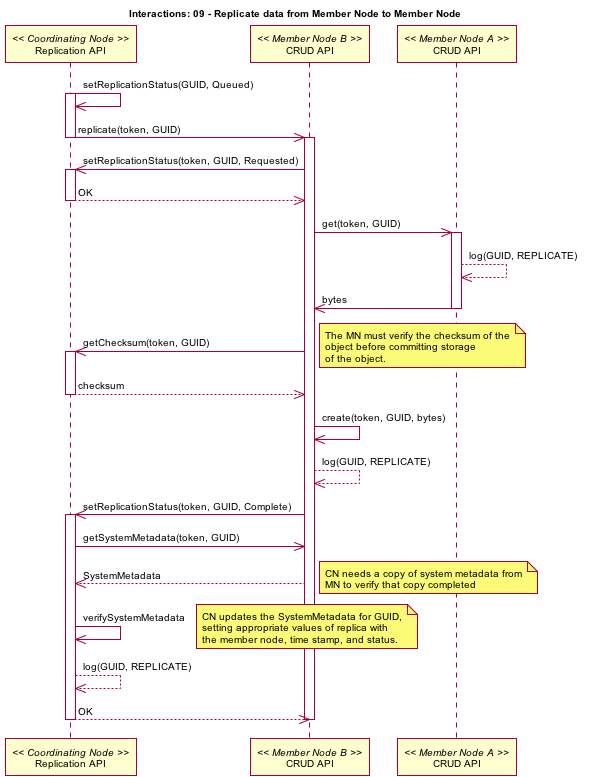

The diagram above was rendered by PlantUML. Its source (embedded in the PNG):
@startuml images/09_interaction.png
skinparam activityFontColor black
skinparam activityFontSize 10
skinparam activityFontName arial
skinparam activityArrowFontColor black
skinparam activityArrowFontSize 10
skinparam activityArrowFontName arial
skinparam classArrowFontColor black
skinparam classArrowFontSize 10
skinparam classArrowFontName arial
skinparam classAttributeFontColor black
skinparam classAttributeFontSize 10
skinparam classAttributeFontName arial
skinparam classFontColor black
skinparam classFontSize 10
skinparam classFontName arial
skinparam componentFontColor black
skinparam componentFontSize 10
skinparam componentFontName arial
skinparam componentArrowFontColor black
skinparam componentArrowFontSize 10
skinparam componentArrowFontName arial
skinparam noteFontColor black
skinparam noteFontSize 10
skinparam noteFontName arial
skinparam packageFontColor black
skinparam packageFontSize 10
skinparam packageFontName arial
skinparam sequenceActorFontColor black
skinparam sequenceActorFontSize 10
skinparam sequenceActorFontName arial
skinparam sequenceArrowFontColor black
skinparam sequenceArrowFontSize 10
skinparam sequenceArrowFontName arial
skinparam sequenceGroupingFontColor black
skinparam sequenceGroupingFontSize 10
skinparam sequenceGroupingFontName arial
skinparam sequenceGroupingHeaderFontColor black
skinparam sequenceGroupingHeaderFontSize 10
skinparam sequenceGroupingHeaderFontName arial
skinparam sequenceParticipantFontColor black
skinparam sequenceParticipantFontSize 10
skinparam sequenceParticipantFontName arial
skinparam sequenceTitleFontColor black
skinparam sequenceTitleFontSize 10
skinparam sequenceTitleFontName arial
skinparam titleFontColor black
skinparam titleFontSize 10
skinparam titleFontName arial
skinparam usecaseFontColor black
skinparam usecaseFontSize 10
skinparam usecaseFontName arial
skinparam usecaseActorFontColor black
skinparam usecaseActorFontSize 10
skinparam usecaseActorFontName arial
skinparam usecaseArrowFontColor black
skinparam usecaseArrowFontSize 10
skinparam usecaseArrowFontName arial
title Interactions: 09 - Replicate data from Member Node to Member Node
participant "Replication API" as c_sync << Coordinating Node >>
participant "CRUD API" as m_crud_b << Member Node B >>
participant "CRUD API" as m_crud_a << Member Node A >>
c_sync -> c_sync: setReplicationStatus(GUID, Queued)
activate c_sync
c_sync -> m_crud_b: replicate(token, GUID)
deactivate c_sync
activate m_crud_b
m_crud_b -> c_sync: setReplicationStatus(token, GUID, Requested)
activate c_sync
c_sync --> m_crud_b: OK
deactivate c_sync
m_crud_b -> m_crud_a: get(token, GUID)
activate m_crud_a
m_crud_a --> m_crud_a: log(GUID, REPLICATE)
m_crud_a -> m_crud_b: bytes
deactivate m_crud_a
m_crud_b -> c_sync: getChecksum(token, GUID)
activate c_sync
note right
The MN must verify the checksum of the
object before committing storage
of the object.
end note
c_sync --> m_crud_b: checksum
deactivate c_sync
m_crud_b -> m_crud_b: create(token, GUID, bytes)
m_crud_b --> m_crud_b: log(GUID, REPLICATE)
m_crud_b -> c_sync: setReplicationStatus(token, GUID, Complete)
activate c_sync
c_sync -> m_crud_b: getSystemMetadata(token, GUID)
m_crud_b --> c_sync: SystemMetadata
note right
CN needs a copy of system metadata from
MN to verify that copy completed
end note
c_sync -> c_sync: verifySystemMetadata
note right
CN updates the SystemMetadata for GUID,
setting appropriate values of replica with
the member node, time stamp, and status.
end note
c_sync --> c_sync: log(GUID, REPLICATE)
c_sync --> m_crud_b: OK
deactivate c_sync
deactivate m_crud_b
@enduml